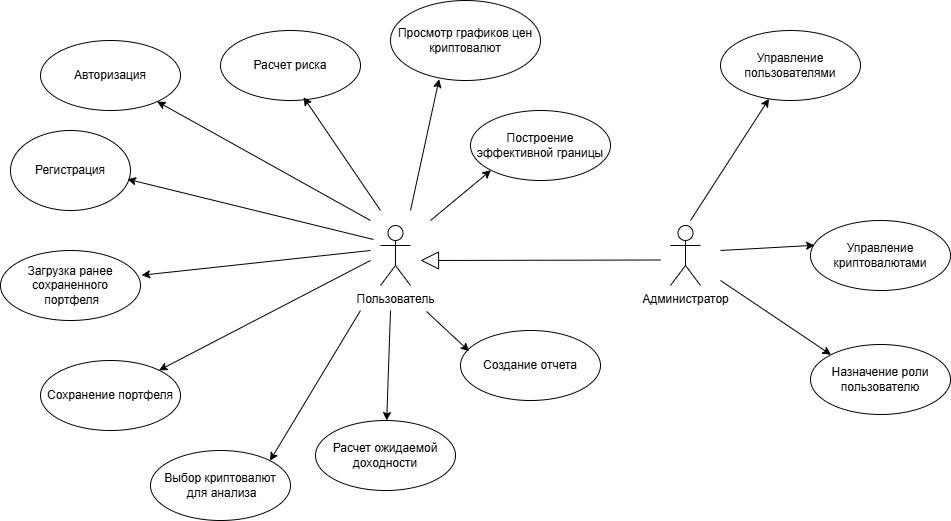

The diagram above was exported from draw.io. Its source (the exported page's mxGraphModel, read from the mxfile embedded in the PNG):
<mxGraphModel dx="1434" dy="696" grid="0" gridSize="10" guides="1" tooltips="1" connect="1" arrows="1" fold="1" page="1" pageScale="1" pageWidth="1169" pageHeight="827" math="0" shadow="0">
  <root>
    <mxCell id="0" />
    <mxCell id="1" parent="0" />
    <mxCell id="C5d13NWljvipC-kq3rPl-1" value="&lt;font style=&quot;vertical-align: inherit;&quot;&gt;&lt;font style=&quot;vertical-align: inherit;&quot;&gt;Администратор&lt;/font&gt;&lt;/font&gt;" style="shape=umlActor;verticalLabelPosition=bottom;verticalAlign=top;html=1;outlineConnect=0;" parent="1" vertex="1">
      <mxGeometry x="800" y="295" width="30" height="60" as="geometry" />
    </mxCell>
    <mxCell id="C5d13NWljvipC-kq3rPl-2" value="&lt;font style=&quot;vertical-align: inherit;&quot;&gt;&lt;font style=&quot;vertical-align: inherit;&quot;&gt;Пользователь&lt;/font&gt;&lt;/font&gt;" style="shape=umlActor;verticalLabelPosition=bottom;verticalAlign=top;html=1;outlineConnect=0;" parent="1" vertex="1">
      <mxGeometry x="510" y="295" width="30" height="60" as="geometry" />
    </mxCell>
    <mxCell id="C5d13NWljvipC-kq3rPl-12" value="" style="edgeStyle=none;orthogonalLoop=1;jettySize=auto;html=1;rounded=0;" parent="1" target="C5d13NWljvipC-kq3rPl-20" edge="1">
      <mxGeometry width="80" relative="1" as="geometry">
        <mxPoint x="820" y="290" as="sourcePoint" />
        <mxPoint x="910.2568848375597" y="229.62530453586135" as="targetPoint" />
        <Array as="points" />
      </mxGeometry>
    </mxCell>
    <mxCell id="C5d13NWljvipC-kq3rPl-13" value="Авторизация" style="ellipse;whiteSpace=wrap;html=1;" parent="1" vertex="1">
      <mxGeometry x="170" y="110" width="140" height="70" as="geometry" />
    </mxCell>
    <mxCell id="C5d13NWljvipC-kq3rPl-14" value="Сохранение портфеля" style="ellipse;whiteSpace=wrap;html=1;" parent="1" vertex="1">
      <mxGeometry x="170" y="430" width="140" height="70" as="geometry" />
    </mxCell>
    <mxCell id="C5d13NWljvipC-kq3rPl-15" value="Расчет ожидаемой доходности" style="ellipse;whiteSpace=wrap;html=1;" parent="1" vertex="1">
      <mxGeometry x="445" y="490" width="140" height="70" as="geometry" />
    </mxCell>
    <mxCell id="C5d13NWljvipC-kq3rPl-16" value="Расчет риска" style="ellipse;whiteSpace=wrap;html=1;" parent="1" vertex="1">
      <mxGeometry x="350" y="100" width="140" height="70" as="geometry" />
    </mxCell>
    <mxCell id="C5d13NWljvipC-kq3rPl-17" value="Просмотр графиков цен криптовалют" style="ellipse;whiteSpace=wrap;html=1;" parent="1" vertex="1">
      <mxGeometry x="520" y="70" width="150" height="80" as="geometry" />
    </mxCell>
    <mxCell id="C5d13NWljvipC-kq3rPl-18" value="Загрузка ранее сохраненного&lt;div&gt;&amp;nbsp;портфеля&lt;/div&gt;" style="ellipse;whiteSpace=wrap;html=1;" parent="1" vertex="1">
      <mxGeometry x="130" y="320" width="140" height="70" as="geometry" />
    </mxCell>
    <mxCell id="C5d13NWljvipC-kq3rPl-19" value="Выбор криптовалют&lt;div&gt;&amp;nbsp;для анализа&lt;/div&gt;" style="ellipse;whiteSpace=wrap;html=1;" parent="1" vertex="1">
      <mxGeometry x="280" y="520" width="140" height="70" as="geometry" />
    </mxCell>
    <mxCell id="C5d13NWljvipC-kq3rPl-20" value="Управление пользователями" style="ellipse;whiteSpace=wrap;html=1;" parent="1" vertex="1">
      <mxGeometry x="850" y="100" width="140" height="70" as="geometry" />
    </mxCell>
    <mxCell id="C5d13NWljvipC-kq3rPl-21" value="Назначение роли пользователю" style="ellipse;whiteSpace=wrap;html=1;" parent="1" vertex="1">
      <mxGeometry x="940" y="414" width="140" height="70" as="geometry" />
    </mxCell>
    <mxCell id="C5d13NWljvipC-kq3rPl-22" value="Управление криптовалютами" style="ellipse;whiteSpace=wrap;html=1;" parent="1" vertex="1">
      <mxGeometry x="940" y="290" width="140" height="70" as="geometry" />
    </mxCell>
    <mxCell id="C5d13NWljvipC-kq3rPl-25" value="" style="endArrow=block;endSize=16;endFill=0;html=1;rounded=0;" parent="1" edge="1">
      <mxGeometry width="160" relative="1" as="geometry">
        <mxPoint x="790" y="329.5" as="sourcePoint" />
        <mxPoint x="550" y="330" as="targetPoint" />
        <mxPoint as="offset" />
      </mxGeometry>
    </mxCell>
    <mxCell id="C5d13NWljvipC-kq3rPl-26" value="" style="edgeStyle=none;orthogonalLoop=1;jettySize=auto;html=1;rounded=0;entryX=0.029;entryY=0.354;entryDx=0;entryDy=0;entryPerimeter=0;" parent="1" target="C5d13NWljvipC-kq3rPl-22" edge="1">
      <mxGeometry width="80" relative="1" as="geometry">
        <mxPoint x="850" y="320" as="sourcePoint" />
        <mxPoint x="909" y="178" as="targetPoint" />
        <Array as="points" />
      </mxGeometry>
    </mxCell>
    <mxCell id="C5d13NWljvipC-kq3rPl-27" value="" style="edgeStyle=none;orthogonalLoop=1;jettySize=auto;html=1;rounded=0;entryX=0;entryY=0;entryDx=0;entryDy=0;" parent="1" target="C5d13NWljvipC-kq3rPl-21" edge="1">
      <mxGeometry width="80" relative="1" as="geometry">
        <mxPoint x="850" y="350" as="sourcePoint" />
        <mxPoint x="919" y="188" as="targetPoint" />
        <Array as="points" />
      </mxGeometry>
    </mxCell>
    <mxCell id="C5d13NWljvipC-kq3rPl-28" value="" style="edgeStyle=none;orthogonalLoop=1;jettySize=auto;html=1;rounded=0;entryX=0.593;entryY=0.954;entryDx=0;entryDy=0;entryPerimeter=0;" parent="1" target="C5d13NWljvipC-kq3rPl-16" edge="1">
      <mxGeometry width="80" relative="1" as="geometry">
        <mxPoint x="510" y="280" as="sourcePoint" />
        <mxPoint x="604.5" y="164" as="targetPoint" />
        <Array as="points" />
      </mxGeometry>
    </mxCell>
    <mxCell id="C5d13NWljvipC-kq3rPl-29" value="" style="edgeStyle=none;orthogonalLoop=1;jettySize=auto;html=1;rounded=0;" parent="1" target="C5d13NWljvipC-kq3rPl-13" edge="1">
      <mxGeometry width="80" relative="1" as="geometry">
        <mxPoint x="500" y="290" as="sourcePoint" />
        <mxPoint x="503" y="157" as="targetPoint" />
        <Array as="points" />
      </mxGeometry>
    </mxCell>
    <mxCell id="C5d13NWljvipC-kq3rPl-30" value="" style="edgeStyle=none;orthogonalLoop=1;jettySize=auto;html=1;rounded=0;entryX=1.008;entryY=0.353;entryDx=0;entryDy=0;entryPerimeter=0;" parent="1" target="C5d13NWljvipC-kq3rPl-18" edge="1">
      <mxGeometry width="80" relative="1" as="geometry">
        <mxPoint x="500" y="320" as="sourcePoint" />
        <mxPoint x="463.75" y="200" as="targetPoint" />
        <Array as="points" />
      </mxGeometry>
    </mxCell>
    <mxCell id="C5d13NWljvipC-kq3rPl-31" value="" style="edgeStyle=none;orthogonalLoop=1;jettySize=auto;html=1;rounded=0;" parent="1" target="C5d13NWljvipC-kq3rPl-14" edge="1">
      <mxGeometry width="80" relative="1" as="geometry">
        <mxPoint x="500" y="330" as="sourcePoint" />
        <mxPoint x="477.5" y="210" as="targetPoint" />
        <Array as="points" />
      </mxGeometry>
    </mxCell>
    <mxCell id="C5d13NWljvipC-kq3rPl-32" value="" style="edgeStyle=none;orthogonalLoop=1;jettySize=auto;html=1;rounded=0;entryX=1;entryY=0;entryDx=0;entryDy=0;" parent="1" target="C5d13NWljvipC-kq3rPl-19" edge="1">
      <mxGeometry width="80" relative="1" as="geometry">
        <mxPoint x="490" y="380" as="sourcePoint" />
        <mxPoint x="430" y="450" as="targetPoint" />
        <Array as="points" />
      </mxGeometry>
    </mxCell>
    <mxCell id="C5d13NWljvipC-kq3rPl-33" value="" style="edgeStyle=none;orthogonalLoop=1;jettySize=auto;html=1;rounded=0;" parent="1" target="C5d13NWljvipC-kq3rPl-15" edge="1">
      <mxGeometry width="80" relative="1" as="geometry">
        <mxPoint x="520" y="380" as="sourcePoint" />
        <mxPoint x="507.5" y="221" as="targetPoint" />
        <Array as="points" />
      </mxGeometry>
    </mxCell>
    <mxCell id="C5d13NWljvipC-kq3rPl-34" value="" style="edgeStyle=none;orthogonalLoop=1;jettySize=auto;html=1;rounded=0;entryX=0.324;entryY=0.984;entryDx=0;entryDy=0;entryPerimeter=0;" parent="1" target="C5d13NWljvipC-kq3rPl-17" edge="1">
      <mxGeometry width="80" relative="1" as="geometry">
        <mxPoint x="540" y="280" as="sourcePoint" />
        <mxPoint x="507.5" y="140" as="targetPoint" />
        <Array as="points" />
      </mxGeometry>
    </mxCell>
    <mxCell id="C5d13NWljvipC-kq3rPl-35" value="Построение эффективной границы" style="ellipse;whiteSpace=wrap;html=1;" parent="1" vertex="1">
      <mxGeometry x="600" y="180" width="140" height="70" as="geometry" />
    </mxCell>
    <mxCell id="C5d13NWljvipC-kq3rPl-36" value="" style="edgeStyle=none;orthogonalLoop=1;jettySize=auto;html=1;rounded=0;entryX=0;entryY=1;entryDx=0;entryDy=0;" parent="1" target="C5d13NWljvipC-kq3rPl-35" edge="1">
      <mxGeometry width="80" relative="1" as="geometry">
        <mxPoint x="560" y="290" as="sourcePoint" />
        <mxPoint x="579" y="159" as="targetPoint" />
        <Array as="points" />
      </mxGeometry>
    </mxCell>
    <mxCell id="C5d13NWljvipC-kq3rPl-37" value="Создание отчета" style="ellipse;whiteSpace=wrap;html=1;" parent="1" vertex="1">
      <mxGeometry x="590" y="400" width="140" height="70" as="geometry" />
    </mxCell>
    <mxCell id="C5d13NWljvipC-kq3rPl-38" value="" style="edgeStyle=none;orthogonalLoop=1;jettySize=auto;html=1;rounded=0;entryX=0.062;entryY=0.295;entryDx=0;entryDy=0;entryPerimeter=0;" parent="1" target="C5d13NWljvipC-kq3rPl-37" edge="1">
      <mxGeometry width="80" relative="1" as="geometry">
        <mxPoint x="556" y="381" as="sourcePoint" />
        <mxPoint x="585" y="250" as="targetPoint" />
        <Array as="points" />
      </mxGeometry>
    </mxCell>
    <mxCell id="td_KWLpKkUbld959POj7-1" value="Регистрация" style="ellipse;whiteSpace=wrap;html=1;" parent="1" vertex="1">
      <mxGeometry x="140" y="200" width="120" height="80" as="geometry" />
    </mxCell>
    <mxCell id="td_KWLpKkUbld959POj7-3" value="" style="edgeStyle=none;orthogonalLoop=1;jettySize=auto;html=1;rounded=0;entryX=0.975;entryY=0.609;entryDx=0;entryDy=0;entryPerimeter=0;" parent="1" target="td_KWLpKkUbld959POj7-1" edge="1">
      <mxGeometry width="80" relative="1" as="geometry">
        <mxPoint x="503" y="309" as="sourcePoint" />
        <mxPoint x="290" y="190" as="targetPoint" />
        <Array as="points" />
      </mxGeometry>
    </mxCell>
  </root>
</mxGraphModel>